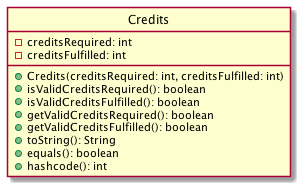

The diagram above was rendered by PlantUML. Its source (embedded in the PNG):
@startuml
hide circle
class Credits {
    -creditsRequired: int
    -creditsFulfilled: int
    +Credits(creditsRequired: int, creditsFulfilled: int)
    +isValidCreditsRequired(): boolean
    +isValidCreditsFulfilled(): boolean
    +getValidCreditsRequired(): boolean
    +getValidCreditsFulfilled(): boolean
    +toString(): String
    +equals(): boolean
    +hashcode(): int
}
@enduml